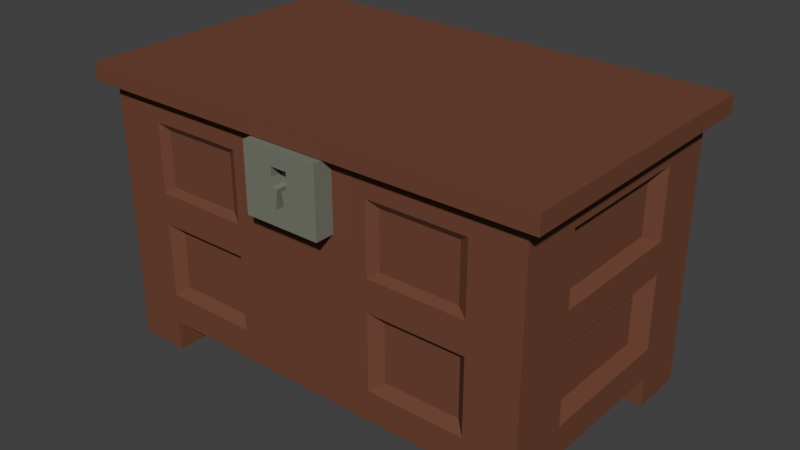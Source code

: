 # Source: BauDeMadeira.blend  (saved by Blender 2.78.0; exported with 4.5.12 LTS)
import bpy
from mathutils import Matrix  # noqa: F401  (used for matrix-valued properties, if any)

bpy.ops.wm.read_factory_settings(use_empty=True)
scene = bpy.context.scene
scene.name = 'Scene'

# ---- collections
col_collection_1 = bpy.data.collections.new('Collection 1'); scene.collection.children.link(col_collection_1)

# ---- materials (node trees are filled in below, after node groups)
mat_madeira = bpy.data.materials.new('Madeira')
mat_madeira.alpha_threshold = 0.0
mat_madeira.use_transparent_shadow = False
mat_madeira.diffuse_color = (0.1626, 0.06124, 0.03507, 1.0)
mat_madeira.roughness = 0.5
mat_madeira.specular_intensity = 0.1949
mat_madeira.line_color = (0.0, 0.0, 0.0, 1.0)
mat_fechadura = bpy.data.materials.new('Fechadura')
mat_fechadura.alpha_threshold = 0.0
mat_fechadura.use_transparent_shadow = False
mat_fechadura.diffuse_color = (0.1912, 0.196, 0.1558, 1.0)
mat_fechadura.roughness = 0.5
mat_fechadura.specular_intensity = 1.0

# ---- material node trees

# ---- world
world_world = bpy.data.worlds.new('World'); scene.world = world_world
world_world.color = (0.05088, 0.05088, 0.05088)
world_world.use_sun_shadow = False
world_world.sun_shadow_jitter_overblur = 0.0
world_world.cycles.sampling_method = 'MANUAL'

# ---- meshes
me_cube_001 = bpy.data.meshes.new('Cube.001')
me_cube_001.from_pydata([(1.006, 0.5907, 0.1418), (1.006, 0.5907, 1.2), (1.006, -0.5907, 0.1418), (1.006, -0.5907, 1.2), (1.006, -0.3169, 0.1418), (1.006, -0.3169, 1.2), (1.006, 0.3367, 0.1418), (1.006, 0.3367, 1.2), (0.7749, 0.5907, 1.2), (0.7749, -0.5907, 0.1418), (0.7749, 0.5907, 0.1418), (0.7749, -0.5907, 1.2), (0.7749, -0.3169, 0.1418), (0.7749, 0.3367, 0.1418), (1.006, 0.3367, 0.0003312), (1.006, 0.5907, 0.0003312), (0.7749, -0.5907, 0.0003312), (1.006, -0.5907, 0.0003312), (1.006, -0.3169, 0.0003312), (0.7749, 0.5907, 0.0003312), (0.7749, -0.3169, 0.0003312), (0.7749, 0.3367, 0.0003312), (0.761, 0.4589, 1.2), (0.761, -0.4578, 1.2), (0.761, -0.2454, 1.2), (0.761, 0.2618, 1.2), (0.5816, 0.4589, 1.2), (0.5816, -0.4578, 1.2), (0.5052, 0.3374, 0.5139), (0.5052, -0.3352, 0.5139), (0.5052, -0.1794, 0.5139), (0.5052, 0.1928, 0.5139), (0.3736, 0.3374, 0.5139), (0.3736, -0.3352, 0.5139), (0.176, -0.5907, 1.2), (0.176, -0.5907, 0.8949), (0.176, -0.6782, 1.2), (0.176, -0.6782, 0.8949), (0.03679, -0.6782, 1.131), (0.03966, -0.6782, 1.088), (0.03104, -0.6782, 1.055), (0.01094, -0.6782, 1.047), (0.02339, -0.6782, 0.9605), (0.03679, -0.6269, 1.131), (0.03966, -0.6269, 1.088), (0.03104, -0.6269, 1.055), (0.01094, -0.6269, 1.047), (0.02339, -0.6269, 0.9605), (0.1723, -0.5907, 0.1418), (0.3328, -0.5907, 1.2), (0.3332, -0.5907, 0.1418), (1.006, -0.5907, 1.084), (0.3329, -0.5907, 1.085), (0.7749, -0.5907, 1.084), (0.176, -0.5907, 1.087), (0.333, -0.5907, 0.7678), (0.9593, -0.2483, 0.8018), (0.1754, -0.5907, 0.7679), (0.7749, -0.5907, 0.7677), (1.006, -0.5907, 0.6236), (0.3331, -0.5907, 0.6238), (0.1747, -0.5907, 0.6239), (0.7749, -0.5907, 0.6236), (1.006, -0.5907, 0.2794), (0.1731, -0.5907, 0.2797), (0.7749, -0.5907, 0.2795), (0.3332, -0.5907, 0.2797), (0.378, -0.5688, 0.8001), (0.3779, -0.5688, 1.053), (0.7299, -0.5688, 1.052), (0.7299, -0.5688, 0.8), (0.3812, -0.5493, 0.3171), (0.3811, -0.5493, 0.5863), (0.7268, -0.5493, 0.5862), (0.7268, -0.5493, 0.317), (1.006, 0.5907, 1.086), (1.006, -0.3169, 1.086), (1.006, 0.3367, 1.086), (0.7749, 0.5907, 1.086), (1.006, 0.5907, 0.7685), (1.006, -0.3169, 0.7685), (1.006, 0.3367, 0.7685), (0.7749, 0.5907, 0.7685), (1.006, 0.5907, 0.6236), (1.006, -0.3169, 0.6236), (1.006, 0.3367, 0.6236), (0.7749, 0.5907, 0.6236), (1.006, 0.5907, 0.2808), (1.006, -0.3169, 0.2808), (1.006, 0.3367, 0.2808), (0.7749, 0.5907, 0.2808), (0.9593, -0.2483, 1.052), (1.006, -0.5907, 0.7677), (0.9593, 0.2681, 1.052), (0.9593, 0.2681, 0.8018), (0.9439, 0.28, 0.5939), (0.9439, -0.2602, 0.5939), (0.9439, -0.2602, 0.3106), (0.9439, 0.28, 0.3106), (0.3341, -0.3169, 0.1418), (0.3362, 0.3367, 0.1418), (0.337, 0.5907, 0.1418), (0.337, 0.5907, 0.2808), (0.337, 0.5907, 1.2), (0.337, 0.5907, 0.7685), (0.337, 0.5907, 0.6236), (0.337, 0.5907, 1.086), (0.3854, 0.5528, 1.051), (0.7264, 0.5528, 1.051), (0.7264, 0.5528, 0.8035), (0.3854, 0.5528, 0.8035), (0.3824, 0.5623, 0.588), (0.7294, 0.5623, 0.588), (0.7294, 0.5623, 0.3164), (0.3824, 0.5623, 0.3164), (-1.006, 0.5907, 0.1418), (-1.006, 0.5907, 1.2), (-1.006, -0.5907, 0.1418), (-1.006, -0.5907, 1.2), (-1.006, -0.3169, 0.1418), (-1.006, -0.3169, 1.2), (-1.006, 0.3367, 0.1418), (-1.006, 0.3367, 1.2), (-0.7749, 0.5907, 1.2), (-0.7749, -0.5907, 0.1418), (-0.7749, 0.5907, 0.1418), (-0.7749, -0.5907, 1.2), (-0.7749, -0.3169, 0.1418), (-0.7749, 0.3367, 0.1418), (-1.006, 0.3367, 0.0003312), (-1.006, 0.5907, 0.0003312), (-0.7749, -0.5907, 0.0003312), (-1.006, -0.5907, 0.0003312), (-1.006, -0.3169, 0.0003312), (-0.7749, 0.5907, 0.0003312), (-0.7749, -0.3169, 0.0003312), (-0.7749, 0.3367, 0.0003312), (-0.761, 0.4589, 1.2), (-0.761, -0.4578, 1.2), (-0.761, -0.2454, 1.2), (-0.761, 0.2618, 1.2), (-0.5816, 0.4589, 1.2), (-0.5816, -0.4578, 1.2), (-0.5052, 0.3374, 0.5139), (-0.5052, -0.3352, 0.5139), (-0.5052, -0.1794, 0.5139), (-0.5052, 0.1928, 0.5139), (-0.3736, 0.3374, 0.5139), (-0.3736, -0.3352, 0.5139), (-0.176, -0.5907, 1.2), (-0.176, -0.5907, 0.8949), (-0.176, -0.6782, 1.2), (-0.176, -0.6782, 0.8949), (-0.03679, -0.6782, 1.131), (-0.03966, -0.6782, 1.088), (-0.03104, -0.6782, 1.055), (-0.01094, -0.6782, 1.047), (-0.02339, -0.6782, 0.9605), (-0.03679, -0.6269, 1.131), (-0.03966, -0.6269, 1.088), (-0.03104, -0.6269, 1.055), (-0.01094, -0.6269, 1.047), (-0.02339, -0.6269, 0.9605), (-0.1723, -0.5907, 0.1418), (-0.3328, -0.5907, 1.2), (-0.3332, -0.5907, 0.1418), (-1.006, -0.5907, 1.084), (-0.3329, -0.5907, 1.085), (-0.7749, -0.5907, 1.084), (-0.176, -0.5907, 1.087), (-0.333, -0.5907, 0.7678), (-0.9593, -0.2483, 0.8018), (-0.1754, -0.5907, 0.7679), (-0.7749, -0.5907, 0.7677), (-1.006, -0.5907, 0.6236), (-0.3331, -0.5907, 0.6238), (-0.1747, -0.5907, 0.6239), (-0.7749, -0.5907, 0.6236), (-1.006, -0.5907, 0.2794), (-0.1731, -0.5907, 0.2797), (-0.7749, -0.5907, 0.2795), (-0.3332, -0.5907, 0.2797), (-0.378, -0.5688, 0.8001), (-0.3779, -0.5688, 1.053), (-0.7299, -0.5688, 1.052), (-0.7299, -0.5688, 0.8), (-0.3812, -0.5493, 0.3171), (-0.3811, -0.5493, 0.5863), (-0.7268, -0.5493, 0.5862), (-0.7268, -0.5493, 0.317), (-1.006, 0.5907, 1.086), (-1.006, -0.3169, 1.086), (-1.006, 0.3367, 1.086), (-0.7749, 0.5907, 1.086), (-1.006, 0.5907, 0.7685), (-1.006, -0.3169, 0.7685), (-1.006, 0.3367, 0.7685), (-0.7749, 0.5907, 0.7685), (-1.006, 0.5907, 0.6236), (-1.006, -0.3169, 0.6236), (-1.006, 0.3367, 0.6236), (-0.7749, 0.5907, 0.6236), (-1.006, 0.5907, 0.2808), (-1.006, -0.3169, 0.2808), (-1.006, 0.3367, 0.2808), (-0.7749, 0.5907, 0.2808), (-0.9593, -0.2483, 1.052), (-1.006, -0.5907, 0.7677), (-0.9593, 0.2681, 1.052), (-0.9593, 0.2681, 0.8018), (-0.9439, 0.28, 0.5939), (-0.9439, -0.2602, 0.5939), (-0.9439, -0.2602, 0.3106), (-0.9439, 0.28, 0.3106), (-0.3341, -0.3169, 0.1418), (-0.3362, 0.3367, 0.1418), (-0.337, 0.5907, 0.1418), (-0.337, 0.5907, 0.2808), (-0.337, 0.5907, 1.2), (-0.337, 0.5907, 0.7685), (-0.337, 0.5907, 0.6236), (-0.337, 0.5907, 1.086), (-0.3854, 0.5528, 1.051), (-0.7264, 0.5528, 1.051), (-0.7264, 0.5528, 0.8035), (-0.3854, 0.5528, 0.8035), (-0.3824, 0.5623, 0.588), (-0.7294, 0.5623, 0.588), (-0.7294, 0.5623, 0.3164), (-0.3824, 0.5623, 0.3164)], [], [(78, 8, 1, 75), (4, 88, 63, 2), (12, 9, 50, 99), (9, 65, 66, 50), (13, 12, 99, 100), (77, 7, 5, 76), (75, 1, 7, 77), (10, 13, 100, 101), (6, 13, 21, 14), (6, 4, 12, 13), (2, 63, 65, 9), (4, 2, 17, 18), (104, 219, 221, 106), (15, 14, 21, 19), (18, 17, 16, 20), (12, 4, 18, 20), (9, 12, 20, 16), (10, 0, 15, 19), (13, 10, 19, 21), (0, 6, 14, 15), (2, 9, 16, 17), (3, 5, 24, 23), (5, 7, 25, 24), (27, 142, 126, 164, 149, 34, 49, 11), (11, 3, 23, 27), (1, 8, 26, 22), (7, 1, 22, 25), (33, 148, 142, 27), (27, 23, 29, 33), (25, 22, 28, 31), (141, 147, 32, 26), (22, 26, 32, 28), (148, 33, 32, 147), (24, 25, 31, 30), (23, 24, 30, 29), (32, 33, 29, 30, 31, 28), (149, 151, 36, 34), (37, 152, 150, 35), (35, 54, 34, 36, 37), (42, 157, 152, 37), (153, 38, 36, 151), (47, 162, 157, 42), (106, 221, 218, 103), (41, 40, 45, 46), (39, 38, 43, 44), (42, 41, 46, 47), (40, 39, 44, 45), (43, 158, 159, 160, 161, 162, 47, 46, 45, 44), (42, 37, 36, 38, 39, 40, 41), (153, 158, 43, 38), (101, 216, 217, 102), (67, 70, 69, 68), (50, 66, 64, 48), (52, 53, 11, 49), (53, 51, 3, 11), (54, 52, 49, 34), (52, 55, 67, 68), (58, 92, 51, 53), (57, 55, 52, 54, 35), (60, 62, 58, 55), (62, 59, 92, 58), (61, 60, 55, 57), (66, 65, 74, 71), (65, 63, 59, 62), (64, 66, 60, 61), (58, 53, 69, 70), (53, 52, 68, 69), (55, 58, 70, 67), (71, 74, 73, 72), (65, 62, 73, 74), (60, 66, 71, 72), (62, 60, 72, 73), (105, 220, 219, 104), (79, 75, 77, 81), (81, 77, 93, 94), (82, 78, 75, 79), (86, 82, 79, 83), (85, 81, 80, 84), (83, 79, 81, 85), (102, 217, 220, 105), (87, 83, 85, 89), (85, 84, 96, 95), (90, 86, 83, 87), (10, 90, 87, 0), (6, 89, 88, 4), (0, 87, 89, 6), (214, 99, 50, 48, 163, 165), (94, 93, 91, 56), (59, 84, 80, 92), (92, 80, 76, 51), (51, 76, 5, 3), (63, 88, 84, 59), (80, 81, 94, 56), (76, 80, 56, 91), (77, 76, 91, 93), (98, 95, 96, 97), (89, 85, 95, 98), (88, 89, 98, 97), (84, 88, 97, 96), (110, 107, 108, 109), (215, 100, 99, 214), (163, 48, 64, 61, 57, 35, 150, 172, 176, 179), (123, 141, 26, 8, 103, 218), (105, 86, 112, 111), (101, 102, 90, 10), (106, 103, 8, 78), (106, 78, 108, 107), (105, 104, 82, 86), (82, 104, 110, 109), (104, 106, 107, 110), (78, 82, 109, 108), (114, 111, 112, 113), (102, 105, 111, 114), (90, 102, 114, 113), (86, 90, 113, 112), (193, 190, 116, 123), (119, 117, 178, 203), (127, 214, 165, 124), (124, 165, 181, 180), (128, 215, 214, 127), (192, 191, 120, 122), (190, 192, 122, 116), (125, 216, 215, 128), (121, 129, 136, 128), (121, 128, 127, 119), (117, 124, 180, 178), (119, 133, 132, 117), (130, 134, 136, 129), (133, 135, 131, 132), (127, 135, 133, 119), (124, 131, 135, 127), (125, 134, 130, 115), (128, 136, 134, 125), (115, 130, 129, 121), (117, 132, 131, 124), (118, 138, 139, 120), (120, 139, 140, 122), (126, 142, 138, 118), (116, 137, 141, 123), (122, 140, 137, 116), (142, 148, 144, 138), (140, 146, 143, 137), (137, 143, 147, 141), (139, 145, 146, 140), (138, 144, 145, 139), (147, 143, 146, 145, 144, 148), (150, 152, 151, 149, 169), (156, 161, 160, 155), (154, 159, 158, 153), (157, 162, 161, 156), (155, 160, 159, 154), (157, 156, 155, 154, 153, 151, 152), (182, 183, 184, 185), (165, 163, 179, 181), (167, 164, 126, 168), (168, 126, 118, 166), (169, 149, 164, 167), (167, 183, 182, 170), (173, 168, 166, 207), (172, 150, 169, 167, 170), (175, 170, 173, 177), (177, 173, 207, 174), (176, 172, 170, 175), (181, 186, 189, 180), (180, 177, 174, 178), (179, 176, 175, 181), (173, 185, 184, 168), (168, 184, 183, 167), (170, 182, 185, 173), (186, 187, 188, 189), (180, 189, 188, 177), (175, 187, 186, 181), (177, 188, 187, 175), (194, 196, 192, 190), (196, 209, 208, 192), (197, 194, 190, 193), (201, 198, 194, 197), (200, 199, 195, 196), (198, 200, 196, 194), (202, 204, 200, 198), (200, 210, 211, 199), (205, 202, 198, 201), (125, 115, 202, 205), (121, 119, 203, 204), (115, 121, 204, 202), (209, 171, 206, 208), (174, 207, 195, 199), (207, 166, 191, 195), (166, 118, 120, 191), (178, 174, 199, 203), (195, 171, 209, 196), (191, 206, 171, 195), (192, 208, 206, 191), (213, 212, 211, 210), (204, 213, 210, 200), (203, 212, 213, 204), (199, 211, 212, 203), (225, 224, 223, 222), (220, 226, 227, 201), (216, 125, 205, 217), (221, 193, 123, 218), (221, 222, 223, 193), (220, 201, 197, 219), (197, 224, 225, 219), (219, 225, 222, 221), (193, 223, 224, 197), (229, 228, 227, 226), (217, 229, 226, 220), (205, 228, 229, 217), (201, 227, 228, 205), (216, 101, 100, 215)])
me_cube_001.polygons.foreach_set('material_index', [0, 0, 0, 0, 0, 0, 0, 0, 0, 0, 0, 0, 0, 0, 0, 0, 0, 0, 0, 0, 0, 0, 0, 0, 0, 0, 0, 0, 0, 0, 0, 0, 0, 0, 0, 0, 1, 1, 1, 1, 1, 1, 0, 1, 1, 1, 1, 1, 1, 1, 0, 0, 0, 0, 0, 0, 0, 0, 0, 0, 0, 0, 0, 0, 0, 0, 0, 0, 0, 0, 0, 0, 0, 0, 0, 0, 0, 0, 0, 0, 0, 0, 0, 0, 0, 0, 0, 0, 0, 0, 0, 0, 0, 0, 0, 0, 0, 0, 0, 0, 0, 0, 0, 0, 0, 0, 0, 0, 0, 0, 0, 0, 0, 0, 0, 0, 0, 0, 0, 0, 0, 0, 0, 0, 0, 0, 0, 0, 0, 0, 0, 0, 0, 0, 0, 0, 0, 0, 0, 0, 0, 0, 0, 0, 0, 0, 1, 1, 1, 1, 1, 1, 0, 0, 0, 0, 0, 0, 0, 0, 0, 0, 0, 0, 0, 0, 0, 0, 0, 0, 0, 0, 0, 0, 0, 0, 0, 0, 0, 0, 0, 0, 0, 0, 0, 0, 0, 0, 0, 0, 0, 0, 0, 0, 0, 0, 0, 0, 0, 0, 0, 0, 0, 0, 0, 0, 0, 0, 0, 0, 0])
_k = set([(36, 37), (36, 151), (37, 152), (38, 39), (38, 153), (39, 40), (40, 41), (41, 42), (42, 157), (43, 44), (43, 158), (44, 45), (45, 46), (46, 47), (47, 162), (151, 152), (153, 154), (154, 155), (155, 156), (156, 157), (158, 159), (159, 160), (160, 161), (161, 162)])
me_cube_001.attributes.new('sharp_edge', 'BOOLEAN', 'EDGE').data.foreach_set('value', [ (min(e.vertices), max(e.vertices)) in _k for e in me_cube_001.edges])
me_cube_001.materials.append(mat_madeira)
me_cube_001.materials.append(mat_fechadura)
me_cube_001.use_remesh_preserve_volume = False
me_cube_001.use_remesh_preserve_attributes = False
me_cube_001.use_mirror_vertex_groups = False
me_cube_001.update()
me_cube_002 = bpy.data.meshes.new('Cube.002')
me_cube_002.from_pydata([(1.075, 0.6708, 1.205), (1.075, -0.6441, 1.205), (1.075, 0.6708, 1.287), (1.075, -0.6441, 1.287), (-1.075, 0.6708, 1.205), (-1.075, -0.6441, 1.205), (-1.075, 0.6708, 1.287), (-1.075, -0.6441, 1.287)], [], [(2, 6, 7, 3), (4, 6, 2, 0), (3, 7, 5, 1), (1, 0, 2, 3), (5, 7, 6, 4), (1, 5, 4, 0)])
me_cube_002.materials.append(mat_madeira)
me_cube_002.use_remesh_preserve_volume = False
me_cube_002.use_remesh_preserve_attributes = False
me_cube_002.use_mirror_vertex_groups = False
me_cube_002.update()

# ---- objects
ob_bau = bpy.data.objects.new('Bau', me_cube_001)
ob_bau_tampa = bpy.data.objects.new('Bau_Tampa', me_cube_002)

# ---- transforms, parenting, visibility, modifiers, constraints
ob_bau.location = (0.0, 0.0, 0.0)
ob_bau.lineart.crease_threshold = 0.0
ob_bau_tampa.parent = ob_bau
ob_bau_tampa.location = (0.0, 0.0, 0.0)
ob_bau_tampa.lineart.crease_threshold = 0.0

# ---- collection membership
col_collection_1.objects.link(ob_bau)
col_collection_1.objects.link(ob_bau_tampa)

# ---- scene / render settings (as saved in the file)
scene.frame_start = 1; scene.frame_end = 250; scene.frame_set(1)
scene.render.engine = 'BLENDER_EEVEE_NEXT'
scene.render.resolution_percentage = 50
scene.render.dither_intensity = 0.0
scene.cycles.use_denoising = False
scene.cycles.samples = 128
scene.cycles.sampling_pattern = 'TABULATED_SOBOL'
scene.cycles.light_sampling_threshold = 0.0
scene.cycles.use_adaptive_sampling = False
scene.cycles.use_light_tree = False
scene.cycles.blur_glossy = 0.0
scene.cycles.sample_clamp_indirect = 0.0
scene.view_settings.view_transform = 'Standard'
bpy.context.view_layer.update()

# ---- added for rendering (the .blend has no active camera and no usable light): camera, sun
cam_auto = bpy.data.cameras.new('AutoCamera')
cam_auto.lens = 50.0
cam_auto.sensor_width = 36.0
cam_auto.clip_end = 1000.0
ob_auto_camera = bpy.data.objects.new('AutoCamera', cam_auto)
scene.collection.objects.link(ob_auto_camera)
ob_auto_camera.location = (2.63213, -3.16228, 2.74921)
ob_auto_camera.rotation_euler = (1.09748, -7.21219e-08, 0.694738)
scene.camera = ob_auto_camera
light_auto_sun = bpy.data.lights.new('AutoSun', 'SUN')
light_auto_sun.energy = 3.0
light_auto_sun.angle = 0.0523599
ob_auto_sun = bpy.data.objects.new('AutoSun', light_auto_sun)
scene.collection.objects.link(ob_auto_sun)
ob_auto_sun.rotation_euler = (0.872665, 0.174533, 0.523599)
bpy.context.view_layer.update()
